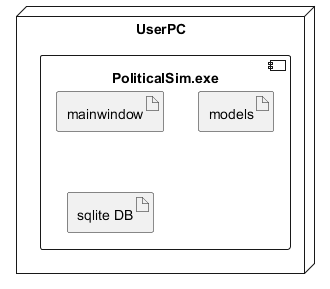

The diagram above was rendered by PlantUML. Its source (embedded in the PNG):
@startuml
node UserPC {
  component "PoliticalSim.exe" {
    artifact "mainwindow"
    artifact "models"
    artifact "sqlite DB"
  }
}
@enduml